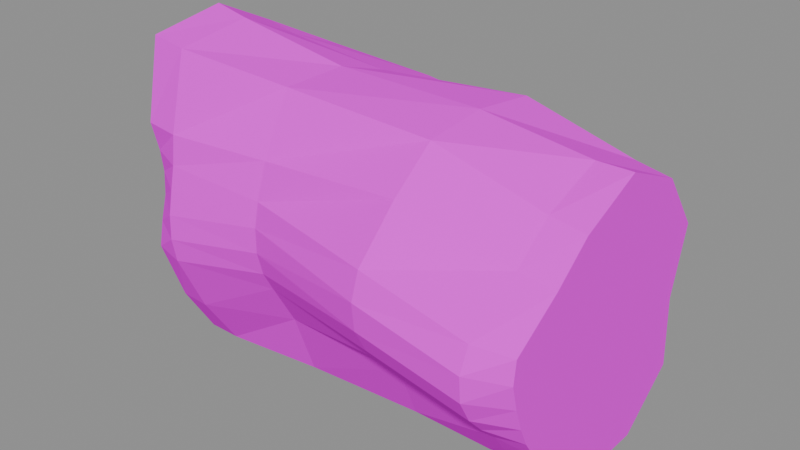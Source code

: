 # Source: rootfall-center-editable.blend  (saved by Blender 4.5.90; exported with 4.5.12 LTS)
import bpy
from mathutils import Matrix  # noqa: F401  (used for matrix-valued properties, if any)

bpy.ops.wm.read_factory_settings(use_empty=True)
scene = bpy.context.scene
scene.name = 'Scene'

# ---- images (referenced by path relative to the original .blend; pixels are not part of the script)
import os
ASSET_DIR = os.environ.get("B2B_ASSET_DIR", "")  # directory of the original .blend (textures are referenced by path, not embedded)
HERE = os.path.dirname(os.path.abspath(__file__))  # packed textures are extracted next to this script under _unpacked/

def load_image(name, relpath, width, height, colorspace="sRGB"):
    """Load a texture the original file referenced (path relative to the .blend, or extracted next to this script)."""
    p = next((c for c in (os.path.join(HERE, relpath), os.path.join(ASSET_DIR, relpath)) if relpath and os.path.exists(c)), "")
    if p:
        img = bpy.data.images.load(p, check_existing=True)
        img.name = name
    else:  # same state as the original file: an image datablock whose file is absent (Cycles renders it pink)
        img = bpy.data.images.new(name, width, height)
        img.source = "FILE"
        img.filepath = "//" + (relpath or name)
    img.colorspace_settings.name = colorspace
    return img
img_rootfall_embedded_matte_palette = load_image('Rootfall embedded matte palette', 'palette.png', 1024, 1024, 'sRGB')

# ---- materials (node trees are filled in below, after node groups)
mat_rootfall_matte = bpy.data.materials.new('rootfall-matte')

# ---- material node trees
mat_rootfall_matte.use_nodes = True; mat_rootfall_matte.node_tree.nodes.clear()
_N = mat_rootfall_matte.node_tree.nodes; _L = mat_rootfall_matte.node_tree.links
n0 = _N.new('ShaderNodeBsdfPrincipled'); n0.name = 'Principled BSDF'; n0.location = (-200, 100)
n0.inputs[2].default_value = 1.0
n0.inputs[13].default_value = 0.0
n1 = _N.new('ShaderNodeOutputMaterial'); n1.name = 'Material Output'; n1.location = (200, 100)
n2 = _N.new('ShaderNodeTexImage'); n2.name = 'Image Texture'; n2.location = (0, 0)
n2.image = img_rootfall_embedded_matte_palette
n2.interpolation = 'Closest'
_L.new(n0.outputs[0], n1.inputs[0])
_L.new(n2.outputs[0], n0.inputs[0])
n1.is_active_output = True

# ---- meshes
me_removable_continuous_grounded_central_core = bpy.data.meshes.new('removable continuous grounded central core')
me_removable_continuous_grounded_central_core.from_pydata([(-1.65, 1.063, 1.472), (-1.65, 1.047, 0.7475), (-1.65, 0.5237, 0.4326), (-1.65, 0.1304, 0.0), (-1.65, -0.4425, 0.0), (-1.65, -0.6952, 0.4095), (-1.65, -0.875, 0.903), (-1.65, -0.8364, 1.104), (-1.65, -0.7836, 1.3), (-1.65, -0.7716, 1.481), (-1.65, -0.7916, 1.655), (-1.65, -0.847, 1.885), (-1.65, -0.7249, 2.501), (-1.65, -0.1316, 2.596), (-1.65, 0.3522, 2.363), (-1.65, 0.8274, 2.096), (-1.38, 1.064, 1.452), (-1.38, 1.021, 0.7523), (-1.38, 0.5274, 0.4233), (-1.38, 0.1341, 0.0), (-1.38, -0.4472, 0.0), (-1.38, -0.7271, 0.425), (-1.38, -0.9439, 0.8989), (-1.38, -0.9775, 1.088), (-1.38, -0.9693, 1.28), (-1.38, -0.9334, 1.464), (-1.38, -0.8954, 1.642), (-1.38, -0.8678, 1.868), (-1.38, -0.7243, 2.457), (-1.38, -0.1318, 2.538), (-1.38, 0.3439, 2.308), (-1.38, 0.8548, 2.093), (-0.6, 1.064, 1.294), (-0.6, 0.9502, 0.6922), (-0.6, 0.5828, 0.3206), (-0.6, 0.1805, 0.0), (-0.6, -0.3605, 0.0), (-0.6, -0.542, 0.5156), (-0.6, -0.7366, 0.8602), (-0.6, -0.8207, 1.018), (-0.6, -0.8682, 1.2), (-0.6, -0.8673, 1.392), (-0.6, -0.8288, 1.577), (-0.6, -0.7416, 1.846), (-0.6, -0.5036, 2.299), (-0.6, 0.03116, 2.303), (-0.6, 0.4673, 2.161), (-0.6, 1.002, 1.974), (0.55, 0.9002, 1.107), (0.55, 0.8517, 0.5326), (0.55, 0.48, 0.08003), (0.55, -0.07131, 0.0), (0.55, -0.5516, 0.2401), (0.55, -0.7219, 0.6638), (0.55, -0.9085, 0.8414), (0.55, -1.05, 0.9894), (0.55, -1.153, 1.18), (0.55, -1.175, 1.393), (0.55, -1.11, 1.593), (0.55, -0.7748, 1.931), (0.55, -0.4274, 2.204), (0.55, 0.07866, 2.258), (0.55, 0.6156, 2.194), (0.55, 1.08, 1.769), (1.38, 0.8395, 0.9386), (1.38, 0.8655, 0.3751), (1.38, 0.4308, 0.0), (1.38, -0.13, 0.0), (1.38, -0.5868, 0.268), (1.38, -0.8176, 0.5958), (1.38, -0.959, 0.7324), (1.38, -1.089, 0.8741), (1.38, -1.184, 1.05), (1.38, -1.199, 1.244), (1.38, -1.12, 1.421), (1.38, -0.6671, 1.693), (1.38, -0.3604, 1.933), (1.38, 0.1359, 2.114), (1.38, 0.6648, 1.936), (1.38, 1.008, 1.478), (1.65, 0.8483, 0.9212), (1.65, 0.8801, 0.3593), (1.65, 0.4358, 0.0), (1.65, -0.1232, 0.0), (1.65, -0.5935, 0.2511), (1.65, -0.7903, 0.5683), (1.65, -0.883, 0.7128), (1.65, -0.9483, 0.8567), (1.65, -1.009, 1.03), (1.65, -1.057, 1.218), (1.65, -1.036, 1.39), (1.65, -0.6539, 1.646), (1.65, -0.3589, 1.888), (1.65, 0.1388, 2.112), (1.65, 0.655, 1.89), (1.65, 0.9857, 1.442)], [], [(15, 0, 1, 2, 3, 4, 5, 6, 7, 8, 9, 10, 11, 12, 13, 14), (0, 16, 17, 1), (1, 17, 18, 2), (2, 18, 19, 3), (3, 19, 20, 4), (4, 20, 21, 5), (5, 22, 6), (5, 21, 22), (6, 23, 7), (6, 22, 23), (7, 24, 8), (7, 23, 24), (8, 25, 9), (8, 24, 25), (9, 26, 10), (9, 25, 26), (10, 26, 27, 11), (11, 27, 28, 12), (12, 28, 29, 13), (13, 29, 30, 14), (14, 30, 31, 15), (15, 31, 16, 0), (16, 32, 33, 17), (17, 33, 34, 18), (18, 34, 35, 19), (19, 35, 36, 20), (20, 36, 37, 21), (21, 37, 38, 22), (22, 38, 39, 23), (23, 39, 40, 24), (24, 40, 41, 25), (25, 41, 42, 26), (26, 42, 43, 27), (27, 43, 44, 28), (28, 44, 45, 29), (29, 45, 46, 30), (30, 46, 47, 31), (31, 47, 32, 16), (32, 48, 49, 33), (33, 49, 50, 34), (34, 50, 51, 35), (35, 51, 52, 36), (36, 52, 53, 37), (37, 53, 54, 38), (38, 54, 55, 39), (39, 55, 56, 40), (40, 56, 57, 41), (41, 57, 58, 42), (42, 58, 59, 43), (43, 59, 60, 44), (44, 60, 61, 45), (45, 61, 62, 46), (46, 62, 63, 47), (47, 63, 48, 32), (48, 64, 65, 49), (49, 65, 66, 50), (50, 66, 67, 51), (51, 67, 68, 52), (52, 68, 69, 53), (53, 69, 70, 54), (54, 70, 71, 55), (55, 71, 72, 56), (56, 72, 73, 57), (57, 73, 74, 58), (58, 74, 75, 59), (59, 75, 76, 60), (60, 76, 77, 61), (61, 77, 78, 62), (62, 78, 79, 63), (63, 79, 64, 48), (64, 80, 81, 65), (65, 81, 82, 66), (66, 82, 83, 67), (67, 83, 84, 68), (68, 84, 85, 69), (69, 86, 70), (69, 85, 86), (70, 87, 71), (70, 86, 87), (71, 88, 72), (71, 87, 88), (72, 89, 73), (72, 88, 89), (73, 90, 74), (73, 89, 90), (74, 90, 91, 75), (75, 91, 92, 76), (76, 92, 93, 77), (77, 93, 94, 78), (78, 94, 95, 79), (79, 95, 80, 64), (80, 95, 94, 93, 92, 91, 90, 89, 88, 87, 86, 85, 84, 83, 82, 81)])
_uv = me_removable_continuous_grounded_central_core.uv_layers.new(name='Palette')
_uv.uv.foreach_set('vector', [0.1154, 0.5, 0.1154, 0.5, 0.1154, 0.5, 0.1154, 0.5, 0.1154, 0.5, 0.1154, 0.5, 0.1154, 0.5, 0.1154, 0.5, 0.1154, 0.5, 0.1154, 0.5, 0.1154, 0.5, 0.1154, 0.5, 0.1154, 0.5, 0.1154, 0.5, 0.1154, 0.5, 0.1154, 0.5, 0.1154, 0.5, 0.1154, 0.5, 0.1154, 0.5, 0.1154, 0.5, 0.03846, 0.5, 0.03846, 0.5, 0.03846, 0.5, 0.03846, 0.5, 0.03846, 0.5, 0.03846, 0.5, 0.03846, 0.5, 0.03846, 0.5, 0.03846, 0.5, 0.03846, 0.5, 0.03846, 0.5, 0.03846, 0.5, 0.03846, 0.5, 0.03846, 0.5, 0.03846, 0.5, 0.03846, 0.5, 0.3462, 0.5, 0.3462, 0.5, 0.3462, 0.5, 0.9615, 0.5, 0.9615, 0.5, 0.9615, 0.5, 0.9615, 0.5, 0.9615, 0.5, 0.9615, 0.5, 0.3462, 0.5, 0.3462, 0.5, 0.3462, 0.5, 0.3462, 0.5, 0.3462, 0.5, 0.3462, 0.5, 0.9615, 0.5, 0.9615, 0.5, 0.9615, 0.5, 0.3462, 0.5, 0.3462, 0.5, 0.3462, 0.5, 0.9615, 0.5, 0.9615, 0.5, 0.9615, 0.5, 0.9615, 0.5, 0.9615, 0.5, 0.9615, 0.5, 0.3462, 0.5, 0.3462, 0.5, 0.3462, 0.5, 0.03846, 0.5, 0.03846, 0.5, 0.03846, 0.5, 0.03846, 0.5, 0.03846, 0.5, 0.03846, 0.5, 0.03846, 0.5, 0.03846, 0.5, 0.03846, 0.5, 0.03846, 0.5, 0.03846, 0.5, 0.03846, 0.5, 0.1154, 0.5, 0.1154, 0.5, 0.1154, 0.5, 0.1154, 0.5, 0.03846, 0.5, 0.03846, 0.5, 0.03846, 0.5, 0.03846, 0.5, 0.03846, 0.5, 0.03846, 0.5, 0.03846, 0.5, 0.03846, 0.5, 0.03846, 0.5, 0.03846, 0.5, 0.03846, 0.5, 0.03846, 0.5, 0.03846, 0.5, 0.03846, 0.5, 0.03846, 0.5, 0.03846, 0.5, 0.03846, 0.5, 0.03846, 0.5, 0.03846, 0.5, 0.03846, 0.5, 0.03846, 0.5, 0.03846, 0.5, 0.03846, 0.5, 0.03846, 0.5, 0.1923, 0.5, 0.1923, 0.5, 0.1923, 0.5, 0.1923, 0.5, 0.2692, 0.5, 0.2692, 0.5, 0.2692, 0.5, 0.2692, 0.5, 0.03846, 0.5, 0.03846, 0.5, 0.03846, 0.5, 0.03846, 0.5, 0.03846, 0.5, 0.03846, 0.5, 0.03846, 0.5, 0.03846, 0.5, 0.03846, 0.5, 0.03846, 0.5, 0.03846, 0.5, 0.03846, 0.5, 0.03846, 0.5, 0.03846, 0.5, 0.03846, 0.5, 0.03846, 0.5, 0.1923, 0.5, 0.1923, 0.5, 0.1923, 0.5, 0.1923, 0.5, 0.2692, 0.5, 0.2692, 0.5, 0.2692, 0.5, 0.2692, 0.5, 0.03846, 0.5, 0.03846, 0.5, 0.03846, 0.5, 0.03846, 0.5, 0.03846, 0.5, 0.03846, 0.5, 0.03846, 0.5, 0.03846, 0.5, 0.03846, 0.5, 0.03846, 0.5, 0.03846, 0.5, 0.03846, 0.5, 0.03846, 0.5, 0.03846, 0.5, 0.03846, 0.5, 0.03846, 0.5, 0.03846, 0.5, 0.03846, 0.5, 0.03846, 0.5, 0.03846, 0.5, 0.03846, 0.5, 0.03846, 0.5, 0.03846, 0.5, 0.03846, 0.5, 0.03846, 0.5, 0.03846, 0.5, 0.03846, 0.5, 0.03846, 0.5, 0.03846, 0.5, 0.03846, 0.5, 0.03846, 0.5, 0.03846, 0.5, 0.2692, 0.5, 0.2692, 0.5, 0.2692, 0.5, 0.2692, 0.5, 0.1923, 0.5, 0.1923, 0.5, 0.1923, 0.5, 0.1923, 0.5, 0.03846, 0.5, 0.03846, 0.5, 0.03846, 0.5, 0.03846, 0.5, 0.03846, 0.5, 0.03846, 0.5, 0.03846, 0.5, 0.03846, 0.5, 0.03846, 0.5, 0.03846, 0.5, 0.03846, 0.5, 0.03846, 0.5, 0.03846, 0.5, 0.03846, 0.5, 0.03846, 0.5, 0.03846, 0.5, 0.2692, 0.5, 0.2692, 0.5, 0.2692, 0.5, 0.2692, 0.5, 0.1923, 0.5, 0.1923, 0.5, 0.1923, 0.5, 0.1923, 0.5, 0.03846, 0.5, 0.03846, 0.5, 0.03846, 0.5, 0.03846, 0.5, 0.03846, 0.5, 0.03846, 0.5, 0.03846, 0.5, 0.03846, 0.5, 0.03846, 0.5, 0.03846, 0.5, 0.03846, 0.5, 0.03846, 0.5, 0.03846, 0.5, 0.03846, 0.5, 0.03846, 0.5, 0.03846, 0.5, 0.03846, 0.5, 0.03846, 0.5, 0.03846, 0.5, 0.03846, 0.5, 0.03846, 0.5, 0.03846, 0.5, 0.03846, 0.5, 0.03846, 0.5, 0.1154, 0.5, 0.1154, 0.5, 0.1154, 0.5, 0.1154, 0.5, 0.03846, 0.5, 0.03846, 0.5, 0.03846, 0.5, 0.03846, 0.5, 0.1923, 0.5, 0.1923, 0.5, 0.1923, 0.5, 0.1923, 0.5, 0.2692, 0.5, 0.2692, 0.5, 0.2692, 0.5, 0.2692, 0.5, 0.03846, 0.5, 0.03846, 0.5, 0.03846, 0.5, 0.03846, 0.5, 0.03846, 0.5, 0.03846, 0.5, 0.03846, 0.5, 0.03846, 0.5, 0.03846, 0.5, 0.03846, 0.5, 0.03846, 0.5, 0.03846, 0.5, 0.03846, 0.5, 0.03846, 0.5, 0.03846, 0.5, 0.03846, 0.5, 0.1923, 0.5, 0.1923, 0.5, 0.1923, 0.5, 0.1923, 0.5, 0.2692, 0.5, 0.2692, 0.5, 0.2692, 0.5, 0.2692, 0.5, 0.03846, 0.5, 0.03846, 0.5, 0.03846, 0.5, 0.03846, 0.5, 0.03846, 0.5, 0.03846, 0.5, 0.03846, 0.5, 0.03846, 0.5, 0.03846, 0.5, 0.03846, 0.5, 0.03846, 0.5, 0.03846, 0.5, 0.1154, 0.5, 0.1154, 0.5, 0.1154, 0.5, 0.1154, 0.5, 0.03846, 0.5, 0.03846, 0.5, 0.03846, 0.5, 0.03846, 0.5, 0.03846, 0.5, 0.03846, 0.5, 0.03846, 0.5, 0.03846, 0.5, 0.03846, 0.5, 0.03846, 0.5, 0.03846, 0.5, 0.03846, 0.5, 0.03846, 0.5, 0.03846, 0.5, 0.03846, 0.5, 0.03846, 0.5, 0.03846, 0.5, 0.03846, 0.5, 0.03846, 0.5, 0.03846, 0.5, 0.9615, 0.5, 0.9615, 0.5, 0.9615, 0.5, 0.3462, 0.5, 0.3462, 0.5, 0.3462, 0.5, 0.3462, 0.5, 0.3462, 0.5, 0.3462, 0.5, 0.9615, 0.5, 0.9615, 0.5, 0.9615, 0.5, 0.3462, 0.5, 0.3462, 0.5, 0.3462, 0.5, 0.9615, 0.5, 0.9615, 0.5, 0.9615, 0.5, 0.9615, 0.5, 0.9615, 0.5, 0.9615, 0.5, 0.3462, 0.5, 0.3462, 0.5, 0.3462, 0.5, 0.3462, 0.5, 0.3462, 0.5, 0.3462, 0.5, 0.9615, 0.5, 0.9615, 0.5, 0.9615, 0.5, 0.03846, 0.5, 0.03846, 0.5, 0.03846, 0.5, 0.03846, 0.5, 0.03846, 0.5, 0.03846, 0.5, 0.03846, 0.5, 0.03846, 0.5, 0.03846, 0.5, 0.03846, 0.5, 0.03846, 0.5, 0.03846, 0.5, 0.03846, 0.5, 0.03846, 0.5, 0.03846, 0.5, 0.03846, 0.5, 0.03846, 0.5, 0.03846, 0.5, 0.03846, 0.5, 0.03846, 0.5, 0.03846, 0.5, 0.03846, 0.5, 0.03846, 0.5, 0.03846, 0.5, 0.1154, 0.5, 0.1154, 0.5, 0.1154, 0.5, 0.1154, 0.5, 0.1154, 0.5, 0.1154, 0.5, 0.1154, 0.5, 0.1154, 0.5, 0.1154, 0.5, 0.1154, 0.5, 0.1154, 0.5, 0.1154, 0.5, 0.1154, 0.5, 0.1154, 0.5, 0.1154, 0.5, 0.1154, 0.5])
me_removable_continuous_grounded_central_core.materials.append(mat_rootfall_matte)
me_removable_continuous_grounded_central_core.update()

# ---- objects
ob_removable_continuous_grounded_central_core = bpy.data.objects.new('removable continuous grounded central core', me_removable_continuous_grounded_central_core)

# ---- transforms, parenting, visibility, modifiers, constraints
ob_removable_continuous_grounded_central_core.location = (0.0, 0.0, 0.0)

# ---- collection membership
scene.collection.objects.link(ob_removable_continuous_grounded_central_core)

# ---- scene / render settings (as saved in the file)
scene.frame_start = 1; scene.frame_end = 250; scene.frame_set(1)
scene.render.engine = 'BLENDER_EEVEE_NEXT'
bpy.context.view_layer.update()

# ---- added for rendering (the .blend has no active camera and no usable light): camera, sun + grey world if the file has none
cam_auto = bpy.data.cameras.new('AutoCamera')
cam_auto.lens = 50.0
cam_auto.sensor_width = 36.0
cam_auto.clip_end = 1000.0
ob_auto_camera = bpy.data.objects.new('AutoCamera', cam_auto)
scene.collection.objects.link(ob_auto_camera)
ob_auto_camera.location = (4.41997, -5.36348, 4.83379)
ob_auto_camera.rotation_euler = (1.09748, -7.21219e-08, 0.694738)
scene.camera = ob_auto_camera
light_auto_sun = bpy.data.lights.new('AutoSun', 'SUN')
light_auto_sun.energy = 3.0
light_auto_sun.angle = 0.0523599
ob_auto_sun = bpy.data.objects.new('AutoSun', light_auto_sun)
scene.collection.objects.link(ob_auto_sun)
ob_auto_sun.rotation_euler = (0.872665, 0.174533, 0.523599)
if scene.world is None:
    world_auto = bpy.data.worlds.new('AutoWorld')
    world_auto.color = (0.3, 0.3, 0.3)
    scene.world = world_auto
bpy.context.view_layer.update()
